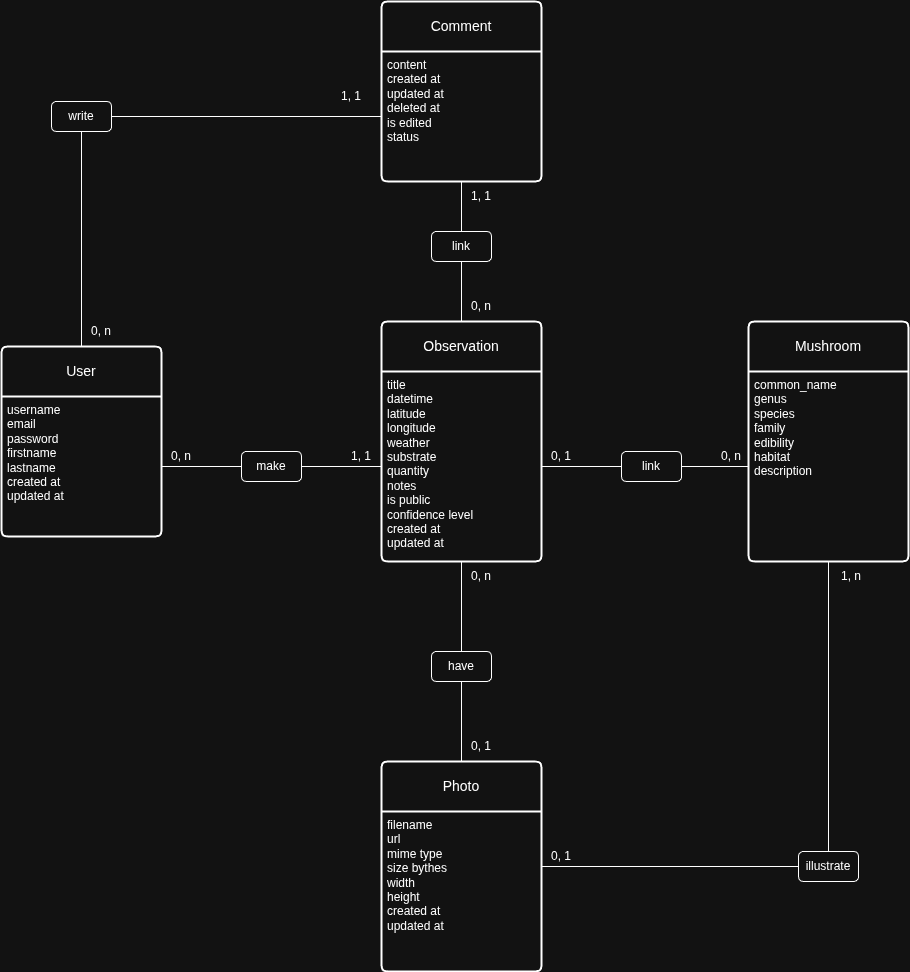

The diagram above was exported from draw.io. Its source (the exported page's mxGraphModel, read from the mxfile embedded in the PNG):
<mxGraphModel dx="3021" dy="1163" grid="1" gridSize="10" guides="1" tooltips="1" connect="1" arrows="1" fold="1" page="1" pageScale="1" pageWidth="827" pageHeight="1169" math="0" shadow="0">
  <root>
    <mxCell id="0" />
    <mxCell id="1" parent="0" />
    <mxCell id="s_ZJ8uv7EHt35-4d_fNj-1" value="User" style="swimlane;childLayout=stackLayout;horizontal=1;startSize=50;horizontalStack=0;rounded=1;fontSize=14;fontStyle=0;strokeWidth=2;resizeParent=0;resizeLast=1;shadow=0;dashed=0;align=center;arcSize=4;whiteSpace=wrap;html=1;" parent="1" vertex="1">
      <mxGeometry x="-450" y="445" width="160" height="190" as="geometry" />
    </mxCell>
    <mxCell id="s_ZJ8uv7EHt35-4d_fNj-2" value="username&lt;br&gt;&lt;div&gt;email&lt;/div&gt;&lt;div&gt;password&lt;/div&gt;&lt;div&gt;firstname&lt;/div&gt;&lt;div&gt;lastname&lt;/div&gt;&lt;div&gt;created at&lt;/div&gt;&lt;div&gt;updated at&lt;/div&gt;&lt;div&gt;&lt;br&gt;&lt;/div&gt;&lt;div&gt;&lt;br&gt;&lt;/div&gt;&lt;div&gt;&lt;br&gt;&lt;/div&gt;" style="align=left;strokeColor=none;fillColor=none;spacingLeft=4;spacingRight=4;fontSize=12;verticalAlign=top;resizable=0;rotatable=0;part=1;html=1;whiteSpace=wrap;" parent="s_ZJ8uv7EHt35-4d_fNj-1" vertex="1">
      <mxGeometry y="50" width="160" height="140" as="geometry" />
    </mxCell>
    <mxCell id="cIXuubMMc7-O4pYJwedj-22" style="edgeStyle=orthogonalEdgeStyle;rounded=0;orthogonalLoop=1;jettySize=auto;html=1;entryX=0.5;entryY=0;entryDx=0;entryDy=0;endArrow=none;endFill=0;" parent="1" source="s_ZJ8uv7EHt35-4d_fNj-3" target="cIXuubMMc7-O4pYJwedj-17" edge="1">
      <mxGeometry relative="1" as="geometry" />
    </mxCell>
    <mxCell id="s_ZJ8uv7EHt35-4d_fNj-3" value="Observation" style="swimlane;childLayout=stackLayout;horizontal=1;startSize=50;horizontalStack=0;rounded=1;fontSize=14;fontStyle=0;strokeWidth=2;resizeParent=0;resizeLast=1;shadow=0;dashed=0;align=center;arcSize=4;whiteSpace=wrap;html=1;" parent="1" vertex="1">
      <mxGeometry x="-70" y="420" width="160" height="240" as="geometry" />
    </mxCell>
    <mxCell id="s_ZJ8uv7EHt35-4d_fNj-4" value="title&lt;div&gt;datetime&lt;/div&gt;&lt;div&gt;latitude&lt;/div&gt;&lt;div&gt;longitude&lt;/div&gt;&lt;div&gt;&lt;span style=&quot;background-color: transparent; color: light-dark(rgb(0, 0, 0), rgb(255, 255, 255));&quot;&gt;weather&lt;/span&gt;&lt;/div&gt;&lt;div&gt;&lt;span style=&quot;background-color: transparent; color: light-dark(rgb(0, 0, 0), rgb(255, 255, 255));&quot;&gt;substrate&lt;/span&gt;&lt;/div&gt;&lt;div&gt;&lt;span style=&quot;background-color: transparent; color: light-dark(rgb(0, 0, 0), rgb(255, 255, 255));&quot;&gt;quantity&lt;/span&gt;&lt;/div&gt;&lt;div&gt;notes&lt;/div&gt;&lt;div&gt;is public&lt;/div&gt;&lt;div&gt;confidence level&lt;/div&gt;&lt;div&gt;created at&lt;/div&gt;&lt;div&gt;updated at&lt;/div&gt;&lt;div&gt;&lt;br&gt;&lt;/div&gt;" style="align=left;strokeColor=none;fillColor=none;spacingLeft=4;spacingRight=4;fontSize=12;verticalAlign=top;resizable=0;rotatable=0;part=1;html=1;whiteSpace=wrap;" parent="s_ZJ8uv7EHt35-4d_fNj-3" vertex="1">
      <mxGeometry y="50" width="160" height="190" as="geometry" />
    </mxCell>
    <mxCell id="s_ZJ8uv7EHt35-4d_fNj-5" value="Mushroom" style="swimlane;childLayout=stackLayout;horizontal=1;startSize=50;horizontalStack=0;rounded=1;fontSize=14;fontStyle=0;strokeWidth=2;resizeParent=0;resizeLast=1;shadow=0;dashed=0;align=center;arcSize=4;whiteSpace=wrap;html=1;" parent="1" vertex="1">
      <mxGeometry x="297" y="420" width="160" height="240" as="geometry" />
    </mxCell>
    <mxCell id="s_ZJ8uv7EHt35-4d_fNj-6" value="common_name&lt;div&gt;genus&lt;/div&gt;&lt;div&gt;species&lt;/div&gt;&lt;div&gt;family&lt;/div&gt;&lt;div&gt;edibility&lt;/div&gt;&lt;div&gt;habitat&lt;/div&gt;&lt;div&gt;description&lt;/div&gt;&lt;div&gt;&lt;br&gt;&lt;/div&gt;&lt;div&gt;&lt;br&gt;&lt;/div&gt;" style="align=left;strokeColor=none;fillColor=none;spacingLeft=4;spacingRight=4;fontSize=12;verticalAlign=top;resizable=0;rotatable=0;part=1;html=1;whiteSpace=wrap;" parent="s_ZJ8uv7EHt35-4d_fNj-5" vertex="1">
      <mxGeometry y="50" width="160" height="190" as="geometry" />
    </mxCell>
    <mxCell id="s_ZJ8uv7EHt35-4d_fNj-7" value="Photo" style="swimlane;childLayout=stackLayout;horizontal=1;startSize=50;horizontalStack=0;rounded=1;fontSize=14;fontStyle=0;strokeWidth=2;resizeParent=0;resizeLast=1;shadow=0;dashed=0;align=center;arcSize=4;whiteSpace=wrap;html=1;" parent="1" vertex="1">
      <mxGeometry x="-70" y="860" width="160" height="210" as="geometry" />
    </mxCell>
    <mxCell id="s_ZJ8uv7EHt35-4d_fNj-8" value="filename&lt;div&gt;url&lt;/div&gt;&lt;div&gt;mime type&lt;/div&gt;&lt;div&gt;size bythes&lt;/div&gt;&lt;div&gt;width&lt;/div&gt;&lt;div&gt;height&lt;/div&gt;&lt;div&gt;created at&lt;/div&gt;&lt;div&gt;updated at&lt;/div&gt;" style="align=left;strokeColor=none;fillColor=none;spacingLeft=4;spacingRight=4;fontSize=12;verticalAlign=top;resizable=0;rotatable=0;part=1;html=1;whiteSpace=wrap;" parent="s_ZJ8uv7EHt35-4d_fNj-7" vertex="1">
      <mxGeometry y="50" width="160" height="160" as="geometry" />
    </mxCell>
    <mxCell id="cIXuubMMc7-O4pYJwedj-2" value="" style="rounded=1;whiteSpace=wrap;html=1;" parent="1" vertex="1">
      <mxGeometry x="-210" y="550" width="60" height="30" as="geometry" />
    </mxCell>
    <mxCell id="cIXuubMMc7-O4pYJwedj-10" style="edgeStyle=orthogonalEdgeStyle;rounded=0;orthogonalLoop=1;jettySize=auto;html=1;entryX=0;entryY=0.5;entryDx=0;entryDy=0;endArrow=none;endFill=0;" parent="1" source="cIXuubMMc7-O4pYJwedj-3" target="s_ZJ8uv7EHt35-4d_fNj-4" edge="1">
      <mxGeometry relative="1" as="geometry" />
    </mxCell>
    <mxCell id="cIXuubMMc7-O4pYJwedj-3" value="make" style="text;html=1;whiteSpace=wrap;strokeColor=none;fillColor=none;align=center;verticalAlign=middle;rounded=0;" parent="1" vertex="1">
      <mxGeometry x="-210" y="550" width="60" height="30" as="geometry" />
    </mxCell>
    <mxCell id="cIXuubMMc7-O4pYJwedj-9" style="edgeStyle=orthogonalEdgeStyle;rounded=0;orthogonalLoop=1;jettySize=auto;html=1;entryX=0;entryY=0.5;entryDx=0;entryDy=0;endArrow=none;endFill=0;" parent="1" source="s_ZJ8uv7EHt35-4d_fNj-2" target="cIXuubMMc7-O4pYJwedj-3" edge="1">
      <mxGeometry relative="1" as="geometry" />
    </mxCell>
    <mxCell id="cIXuubMMc7-O4pYJwedj-11" value="" style="rounded=1;whiteSpace=wrap;html=1;" parent="1" vertex="1">
      <mxGeometry x="170" y="550" width="60" height="30" as="geometry" />
    </mxCell>
    <mxCell id="cIXuubMMc7-O4pYJwedj-13" style="edgeStyle=orthogonalEdgeStyle;rounded=0;orthogonalLoop=1;jettySize=auto;html=1;entryX=1;entryY=0.5;entryDx=0;entryDy=0;endArrow=none;endFill=0;" parent="1" source="cIXuubMMc7-O4pYJwedj-12" target="s_ZJ8uv7EHt35-4d_fNj-4" edge="1">
      <mxGeometry relative="1" as="geometry" />
    </mxCell>
    <mxCell id="cIXuubMMc7-O4pYJwedj-14" style="edgeStyle=orthogonalEdgeStyle;rounded=0;orthogonalLoop=1;jettySize=auto;html=1;entryX=0;entryY=0.5;entryDx=0;entryDy=0;endArrow=none;endFill=0;" parent="1" source="cIXuubMMc7-O4pYJwedj-12" target="s_ZJ8uv7EHt35-4d_fNj-6" edge="1">
      <mxGeometry relative="1" as="geometry" />
    </mxCell>
    <mxCell id="cIXuubMMc7-O4pYJwedj-12" value="link" style="text;html=1;whiteSpace=wrap;strokeColor=none;fillColor=none;align=center;verticalAlign=middle;rounded=0;" parent="1" vertex="1">
      <mxGeometry x="170" y="550" width="60" height="30" as="geometry" />
    </mxCell>
    <mxCell id="cIXuubMMc7-O4pYJwedj-16" value="" style="rounded=1;whiteSpace=wrap;html=1;" parent="1" vertex="1">
      <mxGeometry x="-20" y="750" width="60" height="30" as="geometry" />
    </mxCell>
    <mxCell id="cIXuubMMc7-O4pYJwedj-23" style="edgeStyle=orthogonalEdgeStyle;rounded=0;orthogonalLoop=1;jettySize=auto;html=1;endArrow=none;endFill=0;" parent="1" source="cIXuubMMc7-O4pYJwedj-17" target="s_ZJ8uv7EHt35-4d_fNj-7" edge="1">
      <mxGeometry relative="1" as="geometry" />
    </mxCell>
    <mxCell id="cIXuubMMc7-O4pYJwedj-17" value="have" style="text;html=1;whiteSpace=wrap;strokeColor=none;fillColor=none;align=center;verticalAlign=middle;rounded=0;" parent="1" vertex="1">
      <mxGeometry x="-20" y="750" width="60" height="30" as="geometry" />
    </mxCell>
    <mxCell id="cIXuubMMc7-O4pYJwedj-18" value="" style="rounded=1;whiteSpace=wrap;html=1;" parent="1" vertex="1">
      <mxGeometry x="347" y="950" width="60" height="30" as="geometry" />
    </mxCell>
    <mxCell id="cIXuubMMc7-O4pYJwedj-21" style="edgeStyle=orthogonalEdgeStyle;rounded=0;orthogonalLoop=1;jettySize=auto;html=1;entryX=1;entryY=0.5;entryDx=0;entryDy=0;endArrow=none;endFill=0;" parent="1" source="cIXuubMMc7-O4pYJwedj-19" target="s_ZJ8uv7EHt35-4d_fNj-7" edge="1">
      <mxGeometry relative="1" as="geometry" />
    </mxCell>
    <mxCell id="cIXuubMMc7-O4pYJwedj-19" value="illustrate" style="text;html=1;whiteSpace=wrap;strokeColor=none;fillColor=none;align=center;verticalAlign=middle;rounded=0;" parent="1" vertex="1">
      <mxGeometry x="347" y="950" width="60" height="30" as="geometry" />
    </mxCell>
    <mxCell id="cIXuubMMc7-O4pYJwedj-20" style="edgeStyle=orthogonalEdgeStyle;rounded=0;orthogonalLoop=1;jettySize=auto;html=1;entryX=0.5;entryY=0;entryDx=0;entryDy=0;endArrow=none;endFill=0;" parent="1" source="s_ZJ8uv7EHt35-4d_fNj-6" target="cIXuubMMc7-O4pYJwedj-19" edge="1">
      <mxGeometry relative="1" as="geometry" />
    </mxCell>
    <mxCell id="cIXuubMMc7-O4pYJwedj-28" value="Comment" style="swimlane;childLayout=stackLayout;horizontal=1;startSize=50;horizontalStack=0;rounded=1;fontSize=14;fontStyle=0;strokeWidth=2;resizeParent=0;resizeLast=1;shadow=0;dashed=0;align=center;arcSize=4;whiteSpace=wrap;html=1;" parent="1" vertex="1">
      <mxGeometry x="-70" y="100" width="160" height="180" as="geometry" />
    </mxCell>
    <mxCell id="cIXuubMMc7-O4pYJwedj-29" value="&lt;div&gt;content&lt;/div&gt;&lt;div&gt;created at&lt;/div&gt;&lt;div&gt;updated at&lt;/div&gt;&lt;div&gt;deleted at&lt;/div&gt;&lt;div&gt;is edited&lt;/div&gt;&lt;div&gt;status&lt;/div&gt;" style="align=left;strokeColor=none;fillColor=none;spacingLeft=4;spacingRight=4;fontSize=12;verticalAlign=top;resizable=0;rotatable=0;part=1;html=1;whiteSpace=wrap;" parent="cIXuubMMc7-O4pYJwedj-28" vertex="1">
      <mxGeometry y="50" width="160" height="130" as="geometry" />
    </mxCell>
    <mxCell id="cIXuubMMc7-O4pYJwedj-31" value="" style="rounded=1;whiteSpace=wrap;html=1;" parent="1" vertex="1">
      <mxGeometry x="-20" y="330" width="60" height="30" as="geometry" />
    </mxCell>
    <mxCell id="cIXuubMMc7-O4pYJwedj-38" style="edgeStyle=orthogonalEdgeStyle;rounded=0;orthogonalLoop=1;jettySize=auto;html=1;entryX=0.5;entryY=0;entryDx=0;entryDy=0;endArrow=none;endFill=0;" parent="1" source="cIXuubMMc7-O4pYJwedj-32" target="s_ZJ8uv7EHt35-4d_fNj-3" edge="1">
      <mxGeometry relative="1" as="geometry" />
    </mxCell>
    <mxCell id="cIXuubMMc7-O4pYJwedj-32" value="link" style="text;html=1;whiteSpace=wrap;strokeColor=none;fillColor=none;align=center;verticalAlign=middle;rounded=0;" parent="1" vertex="1">
      <mxGeometry x="-20" y="330" width="60" height="30" as="geometry" />
    </mxCell>
    <mxCell id="cIXuubMMc7-O4pYJwedj-33" value="" style="rounded=1;whiteSpace=wrap;html=1;" parent="1" vertex="1">
      <mxGeometry x="-400" y="200" width="60" height="30" as="geometry" />
    </mxCell>
    <mxCell id="cIXuubMMc7-O4pYJwedj-35" style="edgeStyle=orthogonalEdgeStyle;rounded=0;orthogonalLoop=1;jettySize=auto;html=1;endArrow=none;endFill=0;" parent="1" source="cIXuubMMc7-O4pYJwedj-34" target="s_ZJ8uv7EHt35-4d_fNj-1" edge="1">
      <mxGeometry relative="1" as="geometry" />
    </mxCell>
    <mxCell id="cIXuubMMc7-O4pYJwedj-36" style="edgeStyle=orthogonalEdgeStyle;rounded=0;orthogonalLoop=1;jettySize=auto;html=1;endArrow=none;endFill=0;" parent="1" source="cIXuubMMc7-O4pYJwedj-34" target="cIXuubMMc7-O4pYJwedj-29" edge="1">
      <mxGeometry relative="1" as="geometry" />
    </mxCell>
    <mxCell id="cIXuubMMc7-O4pYJwedj-34" value="write" style="text;html=1;whiteSpace=wrap;strokeColor=none;fillColor=none;align=center;verticalAlign=middle;rounded=0;" parent="1" vertex="1">
      <mxGeometry x="-400" y="200" width="60" height="30" as="geometry" />
    </mxCell>
    <mxCell id="cIXuubMMc7-O4pYJwedj-37" style="edgeStyle=orthogonalEdgeStyle;rounded=0;orthogonalLoop=1;jettySize=auto;html=1;endArrow=none;endFill=0;" parent="1" source="cIXuubMMc7-O4pYJwedj-29" target="cIXuubMMc7-O4pYJwedj-32" edge="1">
      <mxGeometry relative="1" as="geometry" />
    </mxCell>
    <mxCell id="cIXuubMMc7-O4pYJwedj-41" value="0, n" style="text;html=1;whiteSpace=wrap;strokeColor=none;fillColor=none;align=center;verticalAlign=middle;rounded=0;" parent="1" vertex="1">
      <mxGeometry x="-380" y="415" width="60" height="30" as="geometry" />
    </mxCell>
    <mxCell id="cIXuubMMc7-O4pYJwedj-42" value="1, 1" style="text;html=1;whiteSpace=wrap;strokeColor=none;fillColor=none;align=center;verticalAlign=middle;rounded=0;" parent="1" vertex="1">
      <mxGeometry x="-130" y="180" width="60" height="30" as="geometry" />
    </mxCell>
    <mxCell id="cIXuubMMc7-O4pYJwedj-43" value="1, 1" style="text;html=1;whiteSpace=wrap;strokeColor=none;fillColor=none;align=center;verticalAlign=middle;rounded=0;" parent="1" vertex="1">
      <mxGeometry y="280" width="60" height="30" as="geometry" />
    </mxCell>
    <mxCell id="cIXuubMMc7-O4pYJwedj-44" value="0, n" style="text;html=1;whiteSpace=wrap;strokeColor=none;fillColor=none;align=center;verticalAlign=middle;rounded=0;" parent="1" vertex="1">
      <mxGeometry y="390" width="60" height="30" as="geometry" />
    </mxCell>
    <mxCell id="cIXuubMMc7-O4pYJwedj-45" value="0, n" style="text;html=1;whiteSpace=wrap;strokeColor=none;fillColor=none;align=center;verticalAlign=middle;rounded=0;" parent="1" vertex="1">
      <mxGeometry x="-300" y="540" width="60" height="30" as="geometry" />
    </mxCell>
    <mxCell id="cIXuubMMc7-O4pYJwedj-46" value="1, 1" style="text;html=1;whiteSpace=wrap;strokeColor=none;fillColor=none;align=center;verticalAlign=middle;rounded=0;" parent="1" vertex="1">
      <mxGeometry x="-120" y="540" width="60" height="30" as="geometry" />
    </mxCell>
    <mxCell id="cIXuubMMc7-O4pYJwedj-47" value="0, 1" style="text;html=1;whiteSpace=wrap;strokeColor=none;fillColor=none;align=center;verticalAlign=middle;rounded=0;" parent="1" vertex="1">
      <mxGeometry x="80" y="540" width="60" height="30" as="geometry" />
    </mxCell>
    <mxCell id="cIXuubMMc7-O4pYJwedj-48" value="0, n" style="text;html=1;whiteSpace=wrap;strokeColor=none;fillColor=none;align=center;verticalAlign=middle;rounded=0;" parent="1" vertex="1">
      <mxGeometry x="250" y="540" width="60" height="30" as="geometry" />
    </mxCell>
    <mxCell id="cIXuubMMc7-O4pYJwedj-49" value="1, n" style="text;html=1;whiteSpace=wrap;strokeColor=none;fillColor=none;align=center;verticalAlign=middle;rounded=0;" parent="1" vertex="1">
      <mxGeometry x="370" y="660" width="60" height="30" as="geometry" />
    </mxCell>
    <mxCell id="cIXuubMMc7-O4pYJwedj-50" value="0, 1" style="text;html=1;whiteSpace=wrap;strokeColor=none;fillColor=none;align=center;verticalAlign=middle;rounded=0;" parent="1" vertex="1">
      <mxGeometry x="80" y="940" width="60" height="30" as="geometry" />
    </mxCell>
    <mxCell id="cIXuubMMc7-O4pYJwedj-51" value="0, n" style="text;html=1;whiteSpace=wrap;strokeColor=none;fillColor=none;align=center;verticalAlign=middle;rounded=0;" parent="1" vertex="1">
      <mxGeometry y="660" width="60" height="30" as="geometry" />
    </mxCell>
    <mxCell id="cIXuubMMc7-O4pYJwedj-52" value="0, 1" style="text;html=1;whiteSpace=wrap;strokeColor=none;fillColor=none;align=center;verticalAlign=middle;rounded=0;" parent="1" vertex="1">
      <mxGeometry y="830" width="60" height="30" as="geometry" />
    </mxCell>
  </root>
</mxGraphModel>